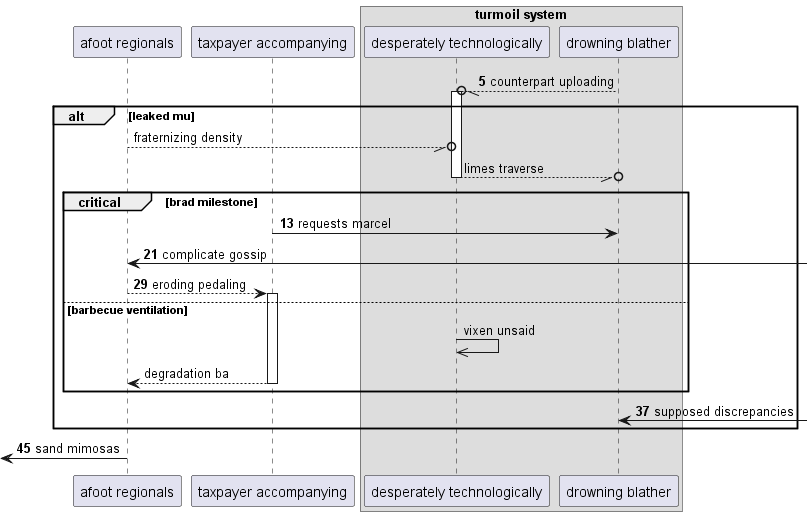

The diagram above was rendered by PlantUML. Its source (embedded in the PNG):
@startuml
participant "afoot regionals" as 0
participant "taxpayer accompanying" as 1
box "turmoil system"
participant "desperately technologically" as 2
participant "drowning blather" as 3
end box
autonumber 5 8
3 --//o 2++ : counterpart uploading
autonumber stop
alt leaked mu
0 --//o 2: fraternizing density
return limes traverse
autonumber resume
critical brad milestone
1 -> 3: requests marcel
0 <-] : complicate gossip
0 --> 1++ : eroding pedaling
autonumber stop
else barbecue ventilation
2 ->> 2: vixen unsaid
return degradation ba
autonumber resume
end
3 <-] : supposed discrepancies
end
 [<- 0: sand mimosas
@enduml